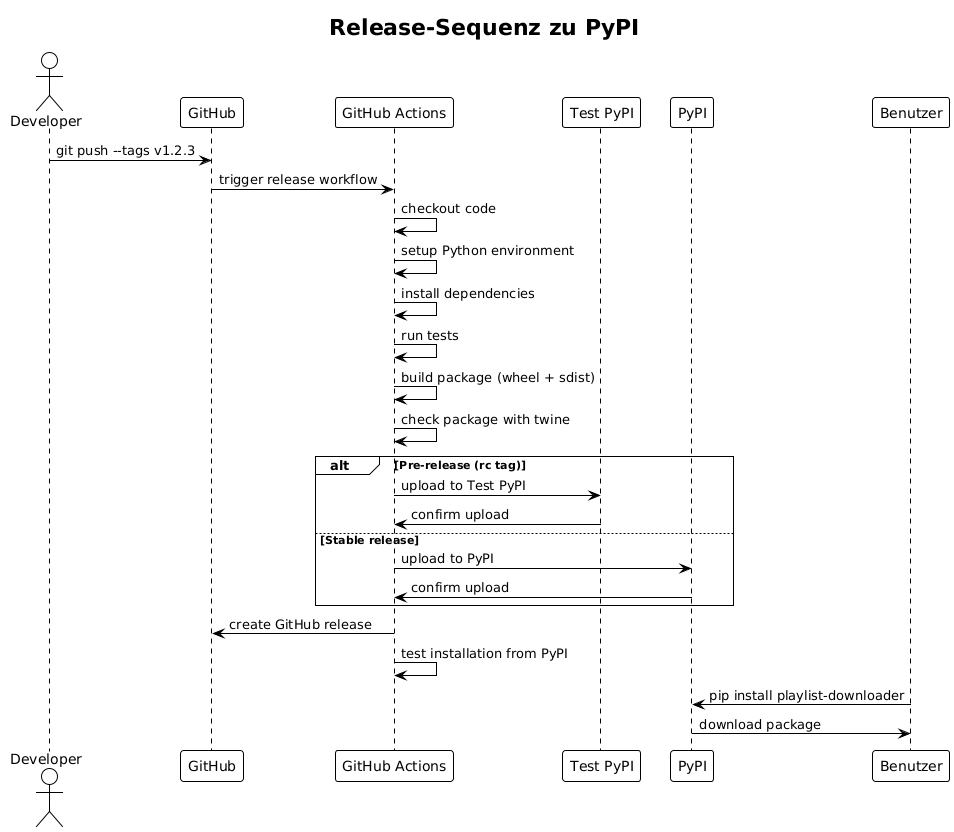

The diagram above was rendered by PlantUML. Its source (embedded in the PNG):
@startuml







<style>
  root {
    BackgroundColor white
    FontColor black
    FontName Verdana
    HyperLinkColor blue
    LineColor black
    LineThickness 1
    Margin 5
  }
  document {
    caption {
      LineThickness 0
    }
    footer {
      LineThickness 0
    }
    header {
      LineThickness 0
    }
    title {
      FontSize 22
      LineThickness 0
    }
  }
  node {
    MaximumWidth 300
  }
</style>

skinparam ArrowLollipopColor black
skinparam BackgroundColor white
skinparam DefaultFontName Verdana
skinparam DefaultMonospacedFontName Courier
skinparam LifelineStrategy nosolid
skinparam ParticipantPadding 10
skinparam SequenceLifeLineBorderColor black
skinparam Shadowing false
skinparam UseBetaStyle true

skinparam Activity {
  BackgroundColor white
  BarColor black
  BorderColor black
  FontColor black
  FontName Verdana
}
skinparam Boundary {
  FontColor black
}
skinparam Box {
  Padding 5
}
skinparam CircledCharacter {
  FontColor black
  FontName Courier
  Radius 9
}
skinparam Class {
  BackgroundColor white
  BorderColor black
  FontColor black
  FontName Verdana
}
skinparam ClassAttribute {
  FontColor black
  FontName Verdana
}
skinparam ClassStereotype {
  FontColor black
  FontName Verdana
}
skinparam Footer {
  FontColor black
  FontName Verdana
}
skinparam Header {
  FontColor black
  FontName Verdana
}
skinparam Hyperlink {
  Color blue
}
skinparam IconPackage {
  Color black
  BackgroundColor white
}
skinparam IconPrivate {
  Color black
  BackgroundColor white
}
skinparam IconProtected {
  Color black
  BackgroundColor white
}
skinparam IconPublic {
  Color black
  BackgroundColor white
}
skinparam Note {
  FontColor black
  FontName Verdana
}
skinparam Object {
  BorderColor black
}
skinparam Package {
  BorderColor black
  FontColor black
  FontName Verdana
}
skinparam State {
  BackgroundColor white
  BorderColor black
}
skinparam StereotypeA {
  BackgroundColor white
  BorderColor black
}
skinparam StereotypeC {
  BackgroundColor white
  BorderColor black
}
skinparam StereotypeE {
  BackgroundColor white
  BorderColor black
}
skinparam StereotypeI {
  BackgroundColor white
  BorderColor black
}
skinparam StereotypeN {
  BackgroundColor white
  BorderColor black
}
skinparam UseCaseStereoType {
  FontColor black
  FontName Verdana
}
title Release-Sequenz zu PyPI
actor Developer as dev
participant "GitHub" as gh
participant "GitHub Actions" as ga
participant "Test PyPI" as tpypi
participant "PyPI" as pypi
participant "Benutzer" as users

dev -> gh : git push --tags v1.2.3
gh -> ga : trigger release workflow

ga -> ga : checkout code
ga -> ga : setup Python environment
ga -> ga : install dependencies
ga -> ga : run tests
ga -> ga : build package (wheel + sdist)
ga -> ga : check package with twine

alt Pre-release (rc tag)
    ga -> tpypi : upload to Test PyPI
    tpypi -> ga : confirm upload
else Stable release
    ga -> pypi : upload to PyPI
    pypi -> ga : confirm upload
end

ga -> gh : create GitHub release
ga -> ga : test installation from PyPI

users -> pypi : pip install playlist-downloader
pypi -> users : download package

@enduml